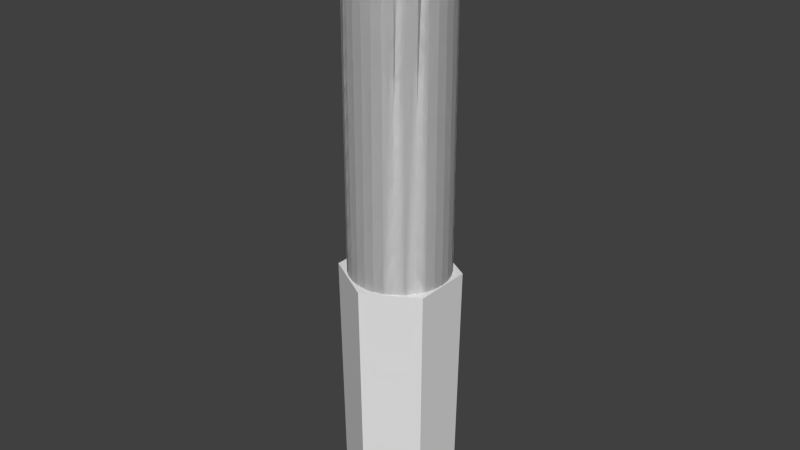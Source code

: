 # Source: shaft_05.blend  (saved by Blender 2.73.0; exported with 4.5.12 LTS)
import bpy
from mathutils import Matrix  # noqa: F401  (used for matrix-valued properties, if any)

bpy.ops.wm.read_factory_settings(use_empty=True)
scene = bpy.context.scene
scene.name = 'Scene'

# ---- collections
col_collection_1 = bpy.data.collections.new('Collection 1'); scene.collection.children.link(col_collection_1)

# ---- world
world_world = bpy.data.worlds.new('World'); scene.world = world_world
world_world.color = (0.05088, 0.05088, 0.05088)
world_world.use_sun_shadow = False
world_world.sun_shadow_jitter_overblur = 0.0
world_world.cycles.sampling_method = 'MANUAL'
world_world.cycles.sample_map_resolution = 256

# ---- meshes
me_cylinder = bpy.data.meshes.new('Cylinder')
me_cylinder.from_pydata([(0.0, 3.75, -12.5), (0.0, 3.75, 12.5), (0.7316, 3.678, 12.5), (0.7316, 3.678, -12.5), (1.435, 3.465, -12.5), (2.083, 3.118, -12.5), (2.652, 2.652, -12.5), (3.118, 2.083, -12.5), (3.465, 1.435, -12.5), (3.678, 0.7316, -12.5), (3.75, 2.831e-07, -12.5), (3.678, -0.7316, -12.5), (3.465, -1.435, -12.5), (3.118, -2.083, -12.5), (2.652, -2.652, -12.5), (2.083, -3.118, -12.5), (1.435, -3.465, -12.5), (0.7316, -3.678, -12.5), (-1.222e-06, -3.75, -12.5), (-0.7316, -3.678, -12.5), (-1.435, -3.465, -12.5), (-2.083, -3.118, -12.5), (-2.652, -2.652, -12.5), (-3.118, -2.083, -12.5), (-3.465, -1.435, -12.5), (-3.678, -0.7316, -12.5), (-3.75, 3.621e-06, -12.5), (-3.678, 0.7316, -12.5), (-3.465, 1.435, -12.5), (-3.118, 2.083, -12.5), (-2.652, 2.652, -12.5), (-2.083, 3.118, -12.5), (-1.435, 3.465, -12.5), (-0.7316, 3.678, -12.5), (-0.7316, 3.678, 12.5), (-1.222e-06, -3.75, 12.5), (-1.086e-06, -2.893, 12.5), (-0.5644, -2.837, 12.5), (-1.107, -2.673, 12.5), (-1.607, -2.405, 12.5), (-2.405, 1.607, 12.5), (-2.046, 2.046, 12.5), (-1.607, 2.405, 12.5), (-1.107, 2.673, 12.5), (-0.5644, 2.837, 12.5), (-1.277e-07, 2.893, 12.5), (0.5644, 2.837, 12.5), (-1.435, 3.465, 12.5), (-2.083, 3.118, 12.5), (-2.652, 2.652, 12.5), (-3.118, 2.083, 12.5), (-3.465, 1.435, 12.5), (-3.678, 0.7316, 12.5), (-3.75, 3.621e-06, 12.5), (-3.678, -0.7316, 12.5), (-3.465, -1.435, 12.5), (-3.118, -2.083, 12.5), (-2.652, -2.652, 12.5), (-2.083, -3.118, 12.5), (-1.435, -3.465, 12.5), (-0.7316, -3.678, 12.5), (1.107, 2.673, 12.5), (1.607, 2.405, 12.5), (2.405, -1.607, 12.5), (2.046, -2.046, 12.5), (1.607, -2.405, 12.5), (1.107, -2.673, 12.5), (0.5644, -2.837, 12.5), (0.7316, -3.678, 12.5), (1.435, -3.465, 12.5), (2.083, -3.118, 12.5), (2.652, -2.652, 12.5), (3.118, -2.083, 12.5), (3.465, -1.435, 12.5), (3.678, -0.7316, 12.5), (3.75, 2.831e-07, 12.5), (3.678, 0.7316, 12.5), (3.465, 1.435, 12.5), (3.118, 2.083, 12.5), (2.652, 2.652, 12.5), (2.083, 3.118, 12.5), (1.435, 3.465, 12.5), (-1.277e-07, 2.893, 4.991), (0.5644, 2.837, 4.991), (1.107, 2.673, 4.991), (-0.5644, 2.837, 4.991), (-1.107, 2.673, 4.991), (-1.607, 2.405, 4.991), (-2.046, 2.046, 4.991), (-2.405, 1.607, 4.991), (-1.607, -2.405, 4.991), (-1.107, -2.673, 4.991), (-0.5644, -2.837, 4.991), (-1.086e-06, -2.893, 4.991), (0.5644, -2.837, 4.991), (1.107, -2.673, 4.991), (1.607, -2.405, 4.991), (2.046, -2.046, 4.991), (2.405, -1.607, 4.991), (1.607, 2.405, 4.991)], [], [(0, 1, 2, 3), (0, 3, 4, 5, 6, 7, 8, 9, 10, 11, 12, 13, 14, 15, 16, 17, 18, 19, 20, 21, 22, 23, 24, 25, 26, 27, 28, 29, 30, 31, 32, 33), (33, 34, 1, 0), (35, 36, 37, 38, 39, 40, 41, 42, 43, 44, 45, 46, 34, 47, 48, 49, 50, 51, 52, 53, 54, 55, 56, 57, 58, 59, 60), (1, 34, 46, 61, 62, 63, 64, 65, 66, 67, 36, 35, 68, 69, 70, 71, 72, 73, 74, 75, 76, 77, 78, 79, 80, 81, 2), (3, 2, 81, 4), (4, 81, 80, 5), (5, 80, 79, 6), (6, 79, 78, 7), (7, 78, 77, 8), (8, 77, 76, 9), (9, 76, 75, 10), (10, 75, 74, 11), (11, 74, 73, 12), (12, 73, 72, 13), (13, 72, 71, 14), (14, 71, 70, 15), (15, 70, 69, 16), (16, 69, 68, 17), (17, 68, 35, 18), (18, 35, 60, 19), (19, 60, 59, 20), (20, 59, 58, 21), (21, 58, 57, 22), (22, 57, 56, 23), (23, 56, 55, 24), (24, 55, 54, 25), (25, 54, 53, 26), (26, 53, 52, 27), (27, 52, 51, 28), (28, 51, 50, 29), (29, 50, 49, 30), (30, 49, 48, 31), (31, 48, 47, 32), (32, 47, 34, 33), (46, 45, 82, 83), (61, 46, 83, 84), (82, 85, 86, 87, 88, 89, 90, 91, 92, 93, 94, 95, 96, 97, 98, 99, 84, 83), (45, 44, 85, 82), (62, 61, 84, 99), (63, 62, 99, 98), (64, 63, 98, 97), (65, 64, 97, 96), (66, 65, 96, 95), (67, 66, 95, 94), (36, 67, 94, 93), (37, 36, 93, 92), (38, 37, 92, 91), (39, 38, 91, 90), (40, 39, 90, 89), (41, 40, 89, 88), (42, 41, 88, 87), (43, 42, 87, 86), (44, 43, 86, 85)])
me_cylinder.use_remesh_preserve_volume = False
me_cylinder.use_remesh_preserve_attributes = False
me_cylinder.use_mirror_vertex_groups = False
me_cylinder.update()
me_circle_002 = bpy.data.meshes.new('Circle.002')
me_circle_002.from_pydata([(5.269e-09, 3.875, 0.0), (-3.356, 1.937, 0.0), (-3.356, -1.937, 0.0), (3.44e-07, -3.875, 0.0), (3.356, -1.937, 0.0), (3.356, 1.937, 0.0), (0.0, 4.15, 18.18), (-3.594, 2.075, 18.18), (-3.594, -2.075, 18.18), (3.628e-07, -4.15, 18.18), (3.594, -2.075, 18.18), (3.594, 2.075, 18.18)], [], [(7, 8, 9, 10, 11, 6), (5, 0, 6, 11), (4, 5, 11, 10), (3, 4, 10, 9), (2, 3, 9, 8), (1, 2, 8, 7), (0, 1, 7, 6), (1, 0, 5, 4, 3, 2)])
me_circle_002.use_remesh_preserve_volume = False
me_circle_002.use_remesh_preserve_attributes = False
me_circle_002.use_mirror_vertex_groups = False
me_circle_002.update()

# ---- objects
ob_cylinder = bpy.data.objects.new('Cylinder', me_cylinder)
ob_circle = bpy.data.objects.new('Circle', me_circle_002)

# ---- transforms, parenting, visibility, modifiers, constraints
ob_cylinder.location = (0.0, 0.0, 30.28)
ob_cylinder.scale = (0.9333, 0.9333, 1.0)
ob_cylinder.lineart.crease_threshold = 0.0
ob_circle.location = (0.0, 0.0, 0.0)
ob_circle.lineart.crease_threshold = 0.0
_m = ob_circle.modifiers.new('Boolean', 'BOOLEAN')
_m.object = ob_cylinder
_m.operation = 'UNION'
_m.solver = 'FAST'

# ---- collection membership
col_collection_1.objects.link(ob_cylinder)
col_collection_1.objects.link(ob_circle)

# ---- scene / render settings (as saved in the file)
scene.frame_start = 1; scene.frame_end = 250; scene.frame_set(1)
scene.render.engine = 'BLENDER_EEVEE_NEXT'
scene.render.resolution_percentage = 50
scene.render.dither_intensity = 0.0
scene.cycles.use_denoising = False
scene.cycles.samples = 10
scene.cycles.sampling_pattern = 'TABULATED_SOBOL'
scene.cycles.light_sampling_threshold = 0.0
scene.cycles.use_adaptive_sampling = False
scene.cycles.use_light_tree = False
scene.cycles.blur_glossy = 0.0
scene.cycles.pixel_filter_type = 'GAUSSIAN'
scene.cycles.sample_clamp_indirect = 0.0
scene.view_settings.view_transform = 'Standard'
bpy.context.view_layer.update()

# ---- added for rendering (the .blend has no active camera and no usable light): camera, sun
cam_auto = bpy.data.cameras.new('AutoCamera')
cam_auto.lens = 50.0
cam_auto.sensor_width = 36.0
cam_auto.clip_end = 1000.0
ob_auto_camera = bpy.data.objects.new('AutoCamera', cam_auto)
scene.collection.objects.link(ob_auto_camera)
ob_auto_camera.location = (40.8619, -49.0342, 54.0783)
ob_auto_camera.rotation_euler = (1.09748, -7.21219e-08, 0.694738)
scene.camera = ob_auto_camera
light_auto_sun = bpy.data.lights.new('AutoSun', 'SUN')
light_auto_sun.energy = 3.0
light_auto_sun.angle = 0.0523599
ob_auto_sun = bpy.data.objects.new('AutoSun', light_auto_sun)
scene.collection.objects.link(ob_auto_sun)
ob_auto_sun.rotation_euler = (0.872665, 0.174533, 0.523599)
bpy.context.view_layer.update()
